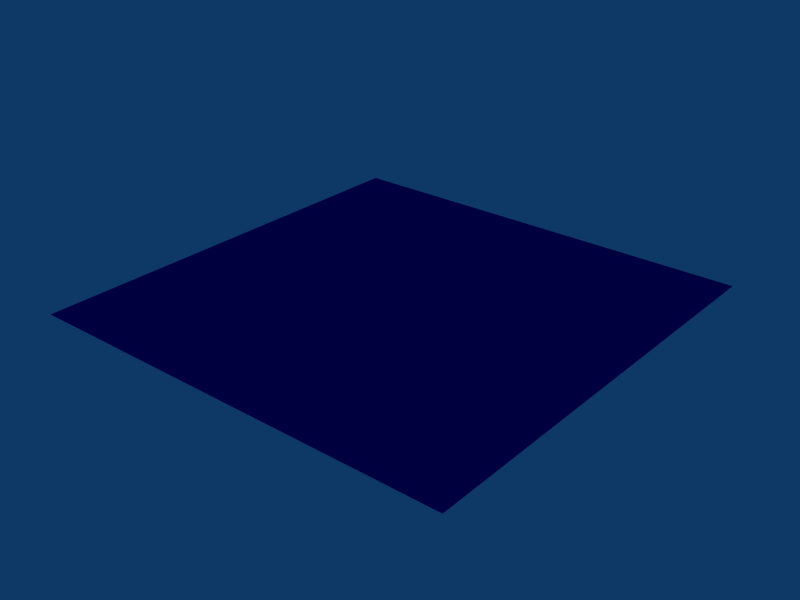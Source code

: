 # Source: navy_car_paint.blend  (saved by Blender 2.48.1; exported with 4.5.12 LTS)
import bpy
from mathutils import Matrix  # noqa: F401  (used for matrix-valued properties, if any)

bpy.ops.wm.read_factory_settings(use_empty=True)
scene = bpy.context.scene
scene.name = 'Scene'

# ---- collections
col_collection_1 = bpy.data.collections.new('Collection 1'); scene.collection.children.link(col_collection_1)

# ---- materials (node trees are filled in below, after node groups)
mat_navy_car_paint = bpy.data.materials.new('navy car paint')
mat_navy_car_paint.alpha_threshold = 0.0
mat_navy_car_paint.diffuse_color = (0.031, 0.0, 0.6226, 1.0)
mat_navy_car_paint.specular_color = (0.1333, 0.1677, 0.9922)
mat_navy_car_paint.roughness = 0.5
mat_navy_car_paint.specular_intensity = 0.3223
mat_navy_car_paint.line_color = (0.0, 0.0, 0.0, 1.0)

# ---- material node trees

# ---- world
world_world = bpy.data.worlds.new('World'); scene.world = world_world
world_world.color = (0.05656, 0.2208, 0.4)
world_world.use_sun_shadow = False
world_world.sun_shadow_jitter_overblur = 0.0
world_world.cycles.sampling_method = 'MANUAL'
world_world.cycles.sample_map_resolution = 256

# ---- meshes
me_plane = bpy.data.meshes.new('Plane')
me_plane.from_pydata([(1.0, 1.0, 0.0), (1.0, -1.0, 0.0), (-1.0, -1.0, 0.0), (-1.0, 1.0, 0.0)], [], [(0, 3, 2, 1)])
me_plane.materials.append(mat_navy_car_paint)
me_plane.use_remesh_preserve_volume = False
me_plane.use_remesh_preserve_attributes = False
me_plane.use_mirror_vertex_groups = False
me_plane.update()

# ---- objects
ob_plane = bpy.data.objects.new('Plane', me_plane)

# ---- transforms, parenting, visibility, modifiers, constraints
ob_plane.location = (0.0, 0.0, 0.0)
ob_plane.lock_rotations_4d = False
ob_plane.empty_display_type = 'ARROWS'
ob_plane.color = (0.0, 0.0, 0.0, 1.0)
ob_plane.lineart.crease_threshold = 0.0

# ---- collection membership
col_collection_1.objects.link(ob_plane)

# ---- scene / render settings (as saved in the file)
scene.frame_start = 1; scene.frame_end = 250; scene.frame_set(1)
scene.render.engine = 'BLENDER_EEVEE_NEXT'
scene.render.image_settings.file_format = 'JPEG'
scene.render.image_settings.color_mode = 'RGB'
scene.render.image_settings.compression = 90
scene.render.resolution_x = 800
scene.render.resolution_y = 600
scene.render.pixel_aspect_x = 100.0
scene.render.pixel_aspect_y = 100.0
scene.render.fps = 25
scene.render.dither_intensity = 0.0
scene.render.use_compositing = False
scene.render.use_sequencer = False
scene.render.bake_margin = 2
scene.render.bake_bias = 0.0
scene.render.use_stamp_time = False
scene.render.use_stamp_date = False
scene.render.use_stamp_frame = False
scene.render.use_stamp_camera = False
scene.render.use_stamp_scene = False
scene.render.use_stamp_filename = False
scene.render.use_stamp_render_time = False
scene.render.stamp_font_size = 0
scene.cycles.use_denoising = False
scene.cycles.samples = 10
scene.cycles.sampling_pattern = 'TABULATED_SOBOL'
scene.cycles.light_sampling_threshold = 0.0
scene.cycles.use_adaptive_sampling = False
scene.cycles.use_light_tree = False
scene.cycles.blur_glossy = 0.0
scene.cycles.volume_bounces = 1
scene.cycles.pixel_filter_type = 'GAUSSIAN'
scene.cycles.sample_clamp_indirect = 0.0
scene.view_settings.view_transform = 'Raw'
bpy.context.view_layer.update()

# ---- added for rendering (the .blend has no active camera): camera
cam_auto = bpy.data.cameras.new('AutoCamera')
cam_auto.lens = 50.0
cam_auto.sensor_width = 36.0
cam_auto.clip_end = 1000.0
ob_auto_camera = bpy.data.objects.new('AutoCamera', cam_auto)
scene.collection.objects.link(ob_auto_camera)
ob_auto_camera.location = (2.61693, -3.14032, 2.09354)
ob_auto_camera.rotation_euler = (1.09748, -7.21219e-08, 0.694738)
scene.camera = ob_auto_camera
bpy.context.view_layer.update()

